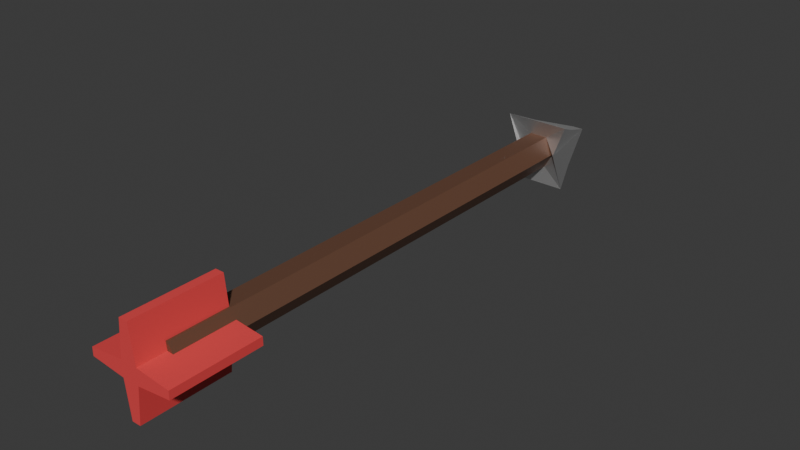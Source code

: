 # Source: arrow.blend  (saved by Blender 4.4.32; exported with 4.5.12 LTS)
import bpy
from mathutils import Matrix  # noqa: F401  (used for matrix-valued properties, if any)

bpy.ops.wm.read_factory_settings(use_empty=True)
scene = bpy.context.scene
scene.name = 'Scene'

# ---- collections
col_collection = bpy.data.collections.new('Collection'); scene.collection.children.link(col_collection)

# ---- materials (node trees are filled in below, after node groups)
mat_material_001 = bpy.data.materials.new('Material.001')
mat_material_003 = bpy.data.materials.new('Material.003')
mat_material_002 = bpy.data.materials.new('Material.002')

# ---- material node trees
mat_material_001.use_nodes = True; mat_material_001.node_tree.nodes.clear()
_N = mat_material_001.node_tree.nodes; _L = mat_material_001.node_tree.links
n0 = _N.new('ShaderNodeBsdfPrincipled'); n0.name = 'Principled BSDF'; n0.location = (10, 300)
n0.inputs[0].default_value = (0.1388, 0.06525, 0.03891, 1.0)
n1 = _N.new('ShaderNodeOutputMaterial'); n1.name = 'Material Output'; n1.location = (300, 300)
_L.new(n0.outputs[0], n1.inputs[0])
n1.is_active_output = True
mat_material_003.use_nodes = True; mat_material_003.node_tree.nodes.clear()
_N = mat_material_003.node_tree.nodes; _L = mat_material_003.node_tree.links
n0 = _N.new('ShaderNodeBsdfPrincipled'); n0.name = 'Principled BSDF'; n0.location = (10, 300)
n0.inputs[0].default_value = (0.8004, 0.0642, 0.06934, 1.0)
n0.inputs[2].default_value = 0.5766
n1 = _N.new('ShaderNodeOutputMaterial'); n1.name = 'Material Output'; n1.location = (300, 300)
_L.new(n0.outputs[0], n1.inputs[0])
n1.is_active_output = True
mat_material_002.use_nodes = True; mat_material_002.node_tree.nodes.clear()
_N = mat_material_002.node_tree.nodes; _L = mat_material_002.node_tree.links
n0 = _N.new('ShaderNodeBsdfPrincipled'); n0.name = 'Principled BSDF'; n0.location = (10, 300)
n0.inputs[1].default_value = 1.0
n1 = _N.new('ShaderNodeOutputMaterial'); n1.name = 'Material Output'; n1.location = (300, 300)
_L.new(n0.outputs[0], n1.inputs[0])
n1.is_active_output = True

# ---- world
world_world = bpy.data.worlds.new('World'); scene.world = world_world
world_world.use_nodes = True; world_world.node_tree.nodes.clear()
_N = world_world.node_tree.nodes; _L = world_world.node_tree.links
n0 = _N.new('ShaderNodeOutputWorld'); n0.name = 'World Output'; n0.location = (300, 300)
n1 = _N.new('ShaderNodeBackground'); n1.name = 'Background'; n1.location = (10, 300)
n1.inputs[0].default_value = (0.05088, 0.05088, 0.05088, 1.0)
_L.new(n1.outputs[0], n0.inputs[0])
n0.is_active_output = True
world_world.color = (0.05088, 0.05088, 0.05088)
world_world.sun_shadow_jitter_overblur = 0.0

# ---- meshes
me_cube_001 = bpy.data.meshes.new('Cube.001')
me_cube_001.from_pydata([(-0.01816, -0.3491, -0.03146), (-0.01816, -0.3491, 0.03146), (-0.04301, 0.6614, -0.03777), (-0.04301, 0.6614, 0.03777), (0.01816, -0.3491, -0.03146), (0.01816, -0.3491, 0.03146), (0.04301, 0.6614, -0.03777), (0.04301, 0.6614, 0.03777), (-0.06455, 0.601, -0.06455), (-0.06455, 0.601, 0.06455), (0.06455, 0.601, -0.06455), (0.06455, 0.601, 0.06455), (-0.03633, -0.3491, -4.449e-18), (-0.01124, 0.7617, 0.0), (0.01124, 0.7617, 0.0), (0.03633, -0.3491, 0.0), (0.04114, 0.601, 0.0), (-0.04114, 0.601, 0.0), (-0.01816, 0.6098, -0.03146), (0.01816, 0.6098, 0.03146), (-0.01816, 0.6098, 0.03146), (0.01816, 0.6098, -0.03146), (-0.03633, 0.6098, 5.485e-09), (0.03633, 0.6098, -5.485e-09), (-0.008534, -0.4037, -0.08682), (-0.008534, -0.4037, 0.08682), (-0.008534, -0.23, -0.08682), (-0.008534, -0.23, 0.08682), (0.008534, -0.4037, -0.08682), (0.008534, -0.4037, 0.08682), (0.008534, -0.23, -0.08682), (0.008534, -0.23, 0.08682), (-0.01642, -0.4037, -0.01535), (-0.01642, -0.4037, 0.01535), (-0.01642, -0.23, 0.01535), (-0.01642, -0.23, -0.01535), (0.01642, -0.23, 0.01535), (0.01642, -0.23, -0.01535), (0.01642, -0.4037, 0.01535), (0.01642, -0.4037, -0.01535), (-0.08337, -0.4037, -0.007978), (-0.08337, -0.4037, 0.007978), (-0.08337, -0.23, 0.007978), (-0.08337, -0.23, -0.007978), (0.08337, -0.23, 0.007978), (0.08337, -0.23, -0.007978), (0.08337, -0.4037, 0.007978), (0.08337, -0.4037, -0.007978)], [], [(17, 9, 3, 13), (13, 3, 7, 14), (23, 19, 5, 15), (15, 5, 1, 12), (18, 21, 4, 0), (19, 20, 1, 5), (7, 3, 9, 11), (2, 6, 10, 8), (14, 7, 11, 16), (22, 20, 9, 17), (18, 22, 17, 8), (6, 14, 16, 10), (4, 15, 12, 0), (21, 23, 15, 4), (2, 13, 14, 6), (8, 17, 13, 2), (10, 16, 23, 21), (0, 12, 22, 18), (12, 1, 20, 22), (11, 9, 20, 19), (8, 10, 21, 18), (16, 11, 19, 23), (33, 25, 27, 34), (34, 27, 31, 36), (36, 31, 29, 38), (38, 29, 25, 33), (26, 30, 28, 24), (31, 27, 25, 29), (28, 39, 32, 24), (39, 38, 33, 32), (30, 37, 39, 28), (35, 32, 40, 43), (26, 35, 37, 30), (35, 34, 36, 37), (24, 32, 35, 26), (37, 36, 44, 45), (45, 44, 46, 47), (40, 41, 42, 43), (34, 35, 43, 42), (32, 33, 41, 40), (39, 37, 45, 47), (33, 34, 42, 41), (36, 38, 46, 44), (38, 39, 47, 46)])
me_cube_001.polygons.foreach_set('material_index', [2, 2, 0, 0, 0, 0, 2, 2, 2, 2, 2, 2, 0, 0, 2, 2, 2, 0, 0, 2, 2, 2, 1, 1, 1, 1, 1, 1, 1, 1, 1, 1, 1, 1, 1, 1, 1, 1, 1, 1, 1, 1, 1, 1])
_uv = me_cube_001.uv_layers.new(name='UVMap')
_uv.uv.foreach_set('vector', [0.5, 0.2351, 0.625, 0.2351, 0.625, 0.25, 0.5, 0.25, 0.5, 0.25, 0.625, 0.25, 0.625, 0.5, 0.5, 0.5, 0.5, 0.5188, 0.625, 0.5188, 0.625, 0.75, 0.5, 0.75, 0.5, 0.75, 0.625, 0.75, 0.625, 1.0, 0.5, 1.0, 0.125, 0.5188, 0.375, 0.5188, 0.375, 0.75, 0.125, 0.75, 0.625, 0.5188, 0.875, 0.5188, 0.875, 0.75, 0.625, 0.75, 0.625, 0.5, 0.875, 0.5, 0.875, 0.5149, 0.625, 0.5149, 0.125, 0.5, 0.375, 0.5, 0.375, 0.5149, 0.125, 0.5149, 0.5, 0.5, 0.625, 0.5, 0.625, 0.5149, 0.5, 0.5149, 0.5, 0.2312, 0.625, 0.2312, 0.625, 0.2351, 0.5, 0.2351, 0.375, 0.2312, 0.5, 0.2312, 0.5, 0.2351, 0.375, 0.2351, 0.375, 0.5, 0.5, 0.5, 0.5, 0.5149, 0.375, 0.5149, 0.375, 0.75, 0.5, 0.75, 0.5, 1.0, 0.375, 1.0, 0.375, 0.5188, 0.5, 0.5188, 0.5, 0.75, 0.375, 0.75, 0.375, 0.25, 0.5, 0.25, 0.5, 0.5, 0.375, 0.5, 0.375, 0.2351, 0.5, 0.2351, 0.5, 0.25, 0.375, 0.25, 0.375, 0.5149, 0.5, 0.5149, 0.5, 0.5188, 0.375, 0.5188, 0.375, 0.0, 0.5, 0.0, 0.5, 0.2312, 0.375, 0.2312, 0.5, 0.0, 0.625, 0.0, 0.625, 0.2312, 0.5, 0.2312, 0.625, 0.5149, 0.875, 0.5149, 0.875, 0.5188, 0.625, 0.5188, 0.125, 0.5149, 0.375, 0.5149, 0.375, 0.5188, 0.125, 0.5188, 0.5, 0.5149, 0.625, 0.5149, 0.625, 0.5188, 0.5, 0.5188, 0.5417, 0.0, 0.625, 0.0, 0.625, 0.25, 0.5417, 0.25, 0.5417, 0.25, 0.625, 0.25, 0.625, 0.5, 0.5417, 0.5, 0.5417, 0.5, 0.625, 0.5, 0.625, 0.75, 0.5417, 0.75, 0.5417, 0.75, 0.625, 0.75, 0.625, 1.0, 0.5417, 1.0, 0.125, 0.5, 0.375, 0.5, 0.375, 0.75, 0.125, 0.75, 0.625, 0.5, 0.875, 0.5, 0.875, 0.75, 0.625, 0.75, 0.375, 0.75, 0.4583, 0.75, 0.4583, 1.0, 0.375, 1.0, 0.4583, 0.75, 0.5417, 0.75, 0.5417, 1.0, 0.4583, 1.0, 0.375, 0.5, 0.4583, 0.5, 0.4583, 0.75, 0.375, 0.75, 0.4583, 0.25, 0.4583, 0.0, 0.4583, 0.0, 0.4583, 0.25, 0.375, 0.25, 0.4583, 0.25, 0.4583, 0.5, 0.375, 0.5, 0.4583, 0.25, 0.5417, 0.25, 0.5417, 0.5, 0.4583, 0.5, 0.375, 0.0, 0.4583, 0.0, 0.4583, 0.25, 0.375, 0.25, 0.4583, 0.5, 0.5417, 0.5, 0.5417, 0.5, 0.4583, 0.5, 0.4583, 0.5, 0.5417, 0.5, 0.5417, 0.75, 0.4583, 0.75, 0.4583, 0.0, 0.5417, 0.0, 0.5417, 0.25, 0.4583, 0.25, 0.5417, 0.25, 0.4583, 0.25, 0.4583, 0.25, 0.5417, 0.25, 0.4583, 1.0, 0.5417, 1.0, 0.5417, 1.0, 0.4583, 1.0, 0.4583, 0.75, 0.4583, 0.5, 0.4583, 0.5, 0.4583, 0.75, 0.5417, 0.0, 0.5417, 0.25, 0.5417, 0.25, 0.5417, 0.0, 0.5417, 0.5, 0.5417, 0.75, 0.5417, 0.75, 0.5417, 0.5, 0.5417, 0.75, 0.4583, 0.75, 0.4583, 0.75, 0.5417, 0.75])
me_cube_001.materials.append(mat_material_001)
me_cube_001.materials.append(mat_material_003)
me_cube_001.materials.append(mat_material_002)
me_cube_001.update()

# ---- objects
ob_cube = bpy.data.objects.new('Cube', me_cube_001)

# ---- transforms, parenting, visibility, modifiers, constraints
ob_cube.location = (0.0, 0.0, 0.0)

# ---- collection membership
col_collection.objects.link(ob_cube)

# ---- scene / render settings (as saved in the file)
scene.frame_start = 1; scene.frame_end = 250; scene.frame_set(1)
scene.render.engine = 'BLENDER_EEVEE_NEXT'
bpy.context.view_layer.update()

# ---- added for rendering (the .blend has no active camera and no usable light): camera, sun
cam_auto = bpy.data.cameras.new('AutoCamera')
cam_auto.lens = 50.0
cam_auto.sensor_width = 36.0
cam_auto.clip_end = 1000.0
ob_auto_camera = bpy.data.objects.new('AutoCamera', cam_auto)
scene.collection.objects.link(ob_auto_camera)
ob_auto_camera.location = (1.10103, -1.14221, 0.880826)
ob_auto_camera.rotation_euler = (1.09748, -7.21219e-08, 0.694738)
scene.camera = ob_auto_camera
light_auto_sun = bpy.data.lights.new('AutoSun', 'SUN')
light_auto_sun.energy = 3.0
light_auto_sun.angle = 0.0523599
ob_auto_sun = bpy.data.objects.new('AutoSun', light_auto_sun)
scene.collection.objects.link(ob_auto_sun)
ob_auto_sun.rotation_euler = (0.872665, 0.174533, 0.523599)
bpy.context.view_layer.update()
